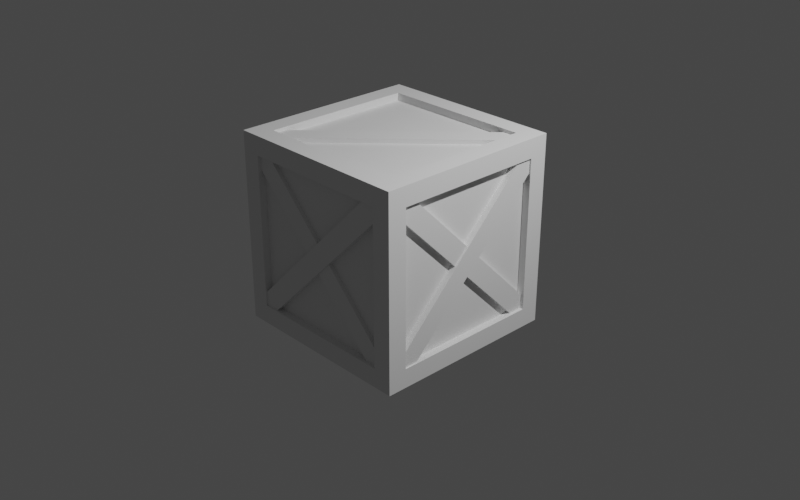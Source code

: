 # Source: crate.blend  (saved by Blender 2.83.20; exported with 4.5.12 LTS)
import bpy
from mathutils import Matrix  # noqa: F401  (used for matrix-valued properties, if any)

bpy.ops.wm.read_factory_settings(use_empty=True)
scene = bpy.context.scene
scene.name = 'Scene'

# ---- collections
col_collection = bpy.data.collections.new('Collection'); scene.collection.children.link(col_collection)

# ---- world
world_world = bpy.data.worlds.new('World'); scene.world = world_world
world_world.use_nodes = True; world_world.node_tree.nodes.clear()
_N = world_world.node_tree.nodes; _L = world_world.node_tree.links
n0 = _N.new('ShaderNodeOutputWorld'); n0.name = 'World Output'; n0.location = (300, 300)
n1 = _N.new('ShaderNodeBackground'); n1.name = 'Background'; n1.location = (10, 300)
n1.inputs[0].default_value = (0.05088, 0.05088, 0.05088, 1.0)
_L.new(n1.outputs[0], n0.inputs[0])
n0.is_active_output = True
world_world.color = (0.05088, 0.05088, 0.05088)
world_world.use_sun_shadow = False
world_world.sun_shadow_jitter_overblur = 0.0

# ---- cameras
cam_camera = bpy.data.cameras.new('Camera')
cam_camera.clip_end = 100.0
cam_camera.ortho_scale = 7.314

# ---- lights
light_light = bpy.data.lights.new('Light', 'POINT')
light_light.transmission_factor = 0.0
light_light.energy = 1000.0
light_light.shadow_soft_size = 0.1
light_light.shadow_maximum_resolution = 0.006
light_light.use_absolute_resolution = True

# ---- meshes
me_cube_002 = bpy.data.meshes.new('Cube.002')
me_cube_002.from_pydata([(-1.0, -1.0, -1.0), (-1.0, -1.0, 1.0), (-1.0, 1.0, -1.0), (-1.0, 1.0, 1.0), (1.0, -1.0, -1.0), (1.0, -1.0, 1.0), (1.0, 1.0, -1.0), (1.0, 1.0, 1.0), (-1.0, -0.8, -0.8), (-1.0, -0.8, 0.8), (-1.0, 0.8, 0.8), (-1.0, 0.8, -0.8), (-0.8, 1.0, -0.8), (-0.8, 1.0, 0.8), (0.8, 1.0, 0.8), (0.8, 1.0, -0.8), (1.0, 0.8, -0.8), (1.0, 0.8, 0.8), (1.0, -0.8, 0.8), (1.0, -0.8, -0.8), (0.8, -1.0, -0.8), (0.8, -1.0, 0.8), (-0.8, -1.0, 0.8), (-0.8, -1.0, -0.8), (-0.8, 0.8, -1.0), (0.8, 0.8, -1.0), (0.8, -0.8, -1.0), (-0.8, -0.8, -1.0), (0.8, 0.8, 1.0), (-0.8, 0.8, 1.0), (-0.8, -0.8, 1.0), (0.8, -0.8, 1.0), (-1.0, -0.8, -0.8), (-1.0, -0.8, 0.8), (-1.0, 0.8, -0.8), (-1.0, 0.8, 0.8), (-0.8, 1.0, 0.8), (-0.8, 1.0, -0.8), (0.8, 1.0, -0.8), (0.8, 1.0, 0.8), (1.0, 0.8, 0.8), (1.0, 0.8, -0.8), (1.0, -0.8, -0.8), (1.0, -0.8, 0.8), (0.8, -1.0, 0.8), (0.8, -1.0, -0.8), (-0.8, -1.0, -0.8), (-0.8, -1.0, 0.8), (0.8, 0.8, -1.0), (-0.8, 0.8, -1.0), (-0.8, -0.8, -1.0), (0.8, -0.8, -1.0), (-0.8, 0.8, 1.0), (0.8, 0.8, 1.0), (0.8, -0.8, 1.0), (-0.8, -0.8, 1.0), (-1.0, -0.8, -0.8), (-1.0, -0.8, 0.8), (-1.0, 0.8, -0.8), (-1.0, 0.8, 0.8), (-0.8, 1.0, 0.8), (-0.8, 1.0, -0.8), (0.8, 1.0, -0.8), (0.8, 1.0, 0.8), (1.0, 0.8, 0.8), (1.0, 0.8, -0.8), (1.0, -0.8, -0.8), (1.0, -0.8, 0.8), (0.8, -1.0, 0.8), (0.8, -1.0, -0.8), (-0.8, -1.0, -0.8), (-0.8, -1.0, 0.8), (0.8, 0.8, -1.0), (-0.8, 0.8, -1.0), (-0.8, -0.8, -1.0), (0.8, -0.8, -1.0), (-0.8, 0.8, 1.0), (0.8, 0.8, 1.0), (0.8, -0.8, 1.0), (-0.8, -0.8, 1.0), (-1.0, -0.8, -0.8), (-1.0, -0.8, 0.8), (-1.0, 0.8, -0.8), (-1.0, 0.8, 0.8), (-0.8, 1.0, 0.8), (-0.8, 1.0, -0.8), (0.8, 1.0, -0.8), (0.8, 1.0, 0.8), (1.0, 0.8, 0.8), (1.0, 0.8, -0.8), (1.0, -0.8, -0.8), (1.0, -0.8, 0.8), (0.8, -1.0, 0.8), (0.8, -1.0, -0.8), (-0.8, -1.0, -0.8), (-0.8, -1.0, 0.8), (0.8, 0.8, -1.0), (-0.8, 0.8, -1.0), (-0.8, -0.8, -1.0), (0.8, -0.8, -1.0), (-0.8, 0.8, 1.0), (0.8, 0.8, 1.0), (0.8, -0.8, 1.0), (-0.8, -0.8, 1.0), (-1.0, -0.8, -0.8), (-1.0, -0.8, 0.8), (-1.0, 0.8, -0.8), (-1.0, 0.8, 0.8), (-0.8, 1.0, 0.8), (-0.8, 1.0, -0.8), (0.8, 1.0, -0.8), (0.8, 1.0, 0.8), (1.0, 0.8, 0.8), (1.0, 0.8, -0.8), (1.0, -0.8, -0.8), (1.0, -0.8, 0.8), (0.8, -1.0, 0.8), (0.8, -1.0, -0.8), (-0.8, -1.0, -0.8), (-0.8, -1.0, 0.8), (0.8, 0.8, -1.0), (-0.8, 0.8, -1.0), (-0.8, -0.8, -1.0), (0.8, -0.8, -1.0), (-0.8, 0.8, 1.0), (0.8, 0.8, 1.0), (0.8, -0.8, 1.0), (-0.8, -0.8, 1.0), (-1.0, -0.8, -0.8), (-1.0, -0.8, 0.8), (-1.0, 0.8, -0.8), (-1.0, 0.8, 0.8), (-0.8, 1.0, 0.8), (-0.8, 1.0, -0.8), (0.8, 1.0, -0.8), (0.8, 1.0, 0.8), (1.0, 0.8, 0.8), (1.0, 0.8, -0.8), (1.0, -0.8, -0.8), (1.0, -0.8, 0.8), (0.8, -1.0, 0.8), (0.8, -1.0, -0.8), (-0.8, -1.0, -0.8), (-0.8, -1.0, 0.8), (0.8, 0.8, -1.0), (-0.8, 0.8, -1.0), (-0.8, -0.8, -1.0), (0.8, -0.8, -1.0), (-0.8, 0.8, 1.0), (0.8, 0.8, 1.0), (0.8, -0.8, 1.0), (-0.8, -0.8, 1.0), (-0.9203, -0.8, -0.8), (-0.9203, -0.8, 0.8), (-0.9203, 0.8, 0.8), (-0.9203, 0.8, -0.8), (-0.8, 0.9203, -0.8), (-0.8, 0.9203, 0.8), (0.8, 0.9203, 0.8), (0.8, 0.9203, -0.8), (0.9203, 0.8, -0.8), (0.9203, 0.8, 0.8), (0.9203, -0.8, 0.8), (0.9203, -0.8, -0.8), (0.8, -0.9203, -0.8), (0.8, -0.9203, 0.8), (-0.8, -0.9203, 0.8), (-0.8, -0.9203, -0.8), (-0.8, 0.8, -0.9203), (0.8, 0.8, -0.9203), (0.8, -0.8, -0.9203), (-0.8, -0.8, -0.9203), (0.8, 0.8, 0.9203), (-0.8, 0.8, 0.9203), (-0.8, -0.8, 0.9203), (0.8, -0.8, 0.9203), (-0.8926, 0.7605, 0.7417), (-0.7417, 0.7605, 0.8926), (-0.8926, 0.983, 0.7417), (-0.7417, 0.983, 0.8926), (0.7417, 0.7605, -0.8926), (0.8926, 0.7605, -0.7417), (0.7417, 0.983, -0.8926), (0.8926, 0.983, -0.7417), (0.7417, 0.7425, 0.8926), (0.8926, 0.7425, 0.7417), (0.7417, 0.965, 0.8926), (0.8926, 0.965, 0.7417), (-0.8926, 0.7425, -0.7417), (-0.7417, 0.7425, -0.8926), (-0.8926, 0.965, -0.7417), (-0.7417, 0.965, -0.8926), (-0.7605, -0.8926, 0.7417), (-0.7605, -0.7417, 0.8926), (-0.983, -0.8926, 0.7417), (-0.983, -0.7417, 0.8926), (-0.7605, 0.7417, -0.8926), (-0.7605, 0.8926, -0.7417), (-0.983, 0.7417, -0.8926), (-0.983, 0.8926, -0.7417), (-0.7425, 0.7417, 0.8926), (-0.7425, 0.8926, 0.7417), (-0.965, 0.7417, 0.8926), (-0.965, 0.8926, 0.7417), (-0.7425, -0.8926, -0.7417), (-0.7425, -0.7417, -0.8926), (-0.965, -0.8926, -0.7417), (-0.965, -0.7417, -0.8926), (0.8926, -0.7605, 0.7417), (0.7417, -0.7605, 0.8926), (0.8926, -0.983, 0.7417), (0.7417, -0.983, 0.8926), (-0.7417, -0.7605, -0.8926), (-0.8926, -0.7605, -0.7417), (-0.7417, -0.983, -0.8926), (-0.8926, -0.983, -0.7417), (-0.7417, -0.7425, 0.8926), (-0.8926, -0.7425, 0.7417), (-0.7417, -0.965, 0.8926), (-0.8926, -0.965, 0.7417), (0.8926, -0.7425, -0.7417), (0.7417, -0.7425, -0.8926), (0.8926, -0.965, -0.7417), (0.7417, -0.965, -0.8926), (0.7605, 0.8926, 0.7417), (0.7605, 0.7417, 0.8926), (0.983, 0.8926, 0.7417), (0.983, 0.7417, 0.8926), (0.7605, -0.7417, -0.8926), (0.7605, -0.8926, -0.7417), (0.983, -0.7417, -0.8926), (0.983, -0.8926, -0.7417), (0.7425, -0.7417, 0.8926), (0.7425, -0.8926, 0.7417), (0.965, -0.7417, 0.8926), (0.965, -0.8926, 0.7417), (0.7425, 0.8926, -0.7417), (0.7425, 0.7417, -0.8926), (0.965, 0.8926, -0.7417), (0.965, 0.7417, -0.8926), (0.7417, 0.8926, -0.7605), (0.8926, 0.7417, -0.7605), (0.7417, 0.8926, -0.983), (0.8926, 0.7417, -0.983), (-0.8926, -0.7417, -0.7605), (-0.7417, -0.8926, -0.7605), (-0.8926, -0.7417, -0.983), (-0.7417, -0.8926, -0.983), (-0.8926, -0.7417, 0.7425), (-0.7417, -0.8926, 0.7425), (-0.8926, -0.7417, 0.965), (-0.7417, -0.8926, 0.965), (0.7417, 0.8926, 0.7425), (0.8926, 0.7417, 0.7425), (0.7417, 0.8926, 0.965), (0.8926, 0.7417, 0.965)], [], [(24, 25, 48, 49), (19, 16, 41, 42), (9, 10, 35, 33), (20, 21, 44, 45), (15, 12, 37, 38), (16, 17, 40, 41), (0, 1, 9, 8), (1, 3, 10, 9), (3, 2, 11, 10), (2, 0, 8, 11), (2, 3, 13, 12), (3, 7, 14, 13), (7, 6, 15, 14), (6, 2, 12, 15), (6, 7, 17, 16), (7, 5, 18, 17), (5, 4, 19, 18), (4, 6, 16, 19), (4, 5, 21, 20), (5, 1, 22, 21), (1, 0, 23, 22), (0, 4, 20, 23), (2, 6, 25, 24), (6, 4, 26, 25), (4, 0, 27, 26), (0, 2, 24, 27), (7, 3, 29, 28), (3, 1, 30, 29), (1, 5, 31, 30), (5, 7, 28, 31), (33, 35, 59, 57), (42, 41, 65, 66), (49, 48, 72, 73), (34, 32, 56, 58), (55, 54, 78, 79), (41, 40, 64, 65), (13, 14, 39, 36), (23, 20, 45, 46), (28, 29, 52, 53), (10, 11, 34, 35), (17, 18, 43, 40), (27, 24, 49, 50), (14, 15, 38, 39), (21, 22, 47, 44), (31, 28, 53, 54), (18, 19, 42, 43), (25, 26, 51, 48), (22, 23, 46, 47), (29, 30, 55, 52), (26, 27, 50, 51), (30, 31, 54, 55), (8, 9, 33, 32), (12, 13, 36, 37), (11, 8, 32, 34), (60, 63, 87, 84), (70, 69, 93, 94), (77, 76, 100, 101), (62, 61, 85, 86), (69, 68, 92, 93), (75, 74, 98, 99), (50, 49, 73, 74), (40, 43, 67, 64), (35, 34, 58, 59), (48, 51, 75, 72), (43, 42, 66, 67), (37, 36, 60, 61), (51, 50, 74, 75), (45, 44, 68, 69), (38, 37, 61, 62), (53, 52, 76, 77), (46, 45, 69, 70), (36, 39, 63, 60), (54, 53, 77, 78), (44, 47, 71, 68), (39, 38, 62, 63), (52, 55, 79, 76), (32, 33, 57, 56), (47, 46, 70, 71), (81, 83, 107, 105), (90, 89, 113, 114), (97, 96, 120, 121), (82, 80, 104, 106), (103, 102, 126, 127), (89, 88, 112, 113), (78, 77, 101, 102), (68, 71, 95, 92), (63, 62, 86, 87), (76, 79, 103, 100), (56, 57, 81, 80), (71, 70, 94, 95), (65, 64, 88, 89), (79, 78, 102, 103), (58, 56, 80, 82), (73, 72, 96, 97), (66, 65, 89, 90), (57, 59, 83, 81), (74, 73, 97, 98), (64, 67, 91, 88), (59, 58, 82, 83), (72, 75, 99, 96), (67, 66, 90, 91), (61, 60, 84, 85), (126, 125, 149, 150), (108, 111, 135, 132), (118, 117, 141, 142), (125, 124, 148, 149), (110, 109, 133, 134), (117, 116, 140, 141), (98, 97, 121, 122), (88, 91, 115, 112), (83, 82, 106, 107), (96, 99, 123, 120), (91, 90, 114, 115), (85, 84, 108, 109), (99, 98, 122, 123), (93, 92, 116, 117), (86, 85, 109, 110), (101, 100, 124, 125), (94, 93, 117, 118), (84, 87, 111, 108), (102, 101, 125, 126), (92, 95, 119, 116), (87, 86, 110, 111), (100, 103, 127, 124), (80, 81, 105, 104), (95, 94, 118, 119), (116, 119, 143, 140), (111, 110, 134, 135), (124, 127, 151, 148), (104, 105, 129, 128), (119, 118, 142, 143), (113, 112, 136, 137), (127, 126, 150, 151), (106, 104, 128, 130), (121, 120, 144, 145), (114, 113, 137, 138), (105, 107, 131, 129), (122, 121, 145, 146), (112, 115, 139, 136), (107, 106, 130, 131), (120, 123, 147, 144), (115, 114, 138, 139), (109, 108, 132, 133), (123, 122, 146, 147), (152, 153, 154, 155), (129, 153, 152, 128), (131, 154, 153, 129), (130, 155, 154, 131), (128, 152, 155, 130), (156, 157, 158, 159), (132, 157, 156, 133), (135, 158, 157, 132), (134, 159, 158, 135), (133, 156, 159, 134), (160, 161, 162, 163), (136, 161, 160, 137), (139, 162, 161, 136), (138, 163, 162, 139), (137, 160, 163, 138), (164, 165, 166, 167), (140, 165, 164, 141), (143, 166, 165, 140), (142, 167, 166, 143), (141, 164, 167, 142), (168, 169, 170, 171), (144, 169, 168, 145), (147, 170, 169, 144), (146, 171, 170, 147), (145, 168, 171, 146), (172, 173, 174, 175), (148, 173, 172, 149), (151, 174, 173, 148), (150, 175, 174, 151), (149, 172, 175, 150), (178, 179, 183, 182), (178, 182, 180, 176), (183, 179, 177, 181), (186, 187, 191, 190), (186, 190, 188, 184), (191, 187, 185, 189), (194, 195, 199, 198), (194, 198, 196, 192), (199, 195, 193, 197), (202, 203, 207, 206), (202, 206, 204, 200), (207, 203, 201, 205), (210, 211, 215, 214), (210, 214, 212, 208), (215, 211, 209, 213), (218, 219, 223, 222), (218, 222, 220, 216), (223, 219, 217, 221), (226, 227, 231, 230), (226, 230, 228, 224), (231, 227, 225, 229), (234, 235, 239, 238), (234, 238, 236, 232), (239, 235, 233, 237), (242, 243, 247, 246), (242, 246, 244, 240), (247, 243, 241, 245), (250, 251, 255, 254), (250, 254, 252, 248), (255, 251, 249, 253)])
_uv = me_cube_002.uv_layers.new(name='UVMap')
_uv.uv.foreach_set('vector', [0.15, 0.525, 0.35, 0.525, 0.35, 0.525, 0.15, 0.525, 0.4, 0.725, 0.4, 0.525, 0.4, 0.525, 0.4, 0.725, 0.6, 0.025, 0.6, 0.225, 0.6, 0.225, 0.6, 0.025, 0.4, 0.775, 0.6, 0.775, 0.6, 0.775, 0.4, 0.775, 0.4, 0.475, 0.4, 0.275, 0.4, 0.275, 0.4, 0.475, 0.4, 0.525, 0.6, 0.525, 0.6, 0.525, 0.4, 0.525, 0.375, 0.0, 0.625, 0.0, 0.6, 0.025, 0.4, 0.025, 0.625, 0.0, 0.625, 0.25, 0.6, 0.225, 0.6, 0.025, 0.625, 0.25, 0.375, 0.25, 0.4, 0.225, 0.6, 0.225, 0.375, 0.25, 0.375, 0.0, 0.4, 0.025, 0.4, 0.225, 0.375, 0.25, 0.625, 0.25, 0.6, 0.275, 0.4, 0.275, 0.625, 0.25, 0.625, 0.5, 0.6, 0.475, 0.6, 0.275, 0.625, 0.5, 0.375, 0.5, 0.4, 0.475, 0.6, 0.475, 0.375, 0.5, 0.375, 0.25, 0.4, 0.275, 0.4, 0.475, 0.375, 0.5, 0.625, 0.5, 0.6, 0.525, 0.4, 0.525, 0.625, 0.5, 0.625, 0.75, 0.6, 0.725, 0.6, 0.525, 0.625, 0.75, 0.375, 0.75, 0.4, 0.725, 0.6, 0.725, 0.375, 0.75, 0.375, 0.5, 0.4, 0.525, 0.4, 0.725, 0.375, 0.75, 0.625, 0.75, 0.6, 0.775, 0.4, 0.775, 0.625, 0.75, 0.625, 1.0, 0.6, 0.975, 0.6, 0.775, 0.625, 1.0, 0.375, 1.0, 0.4, 0.975, 0.6, 0.975, 0.375, 1.0, 0.375, 0.75, 0.4, 0.775, 0.4, 0.975, 0.125, 0.5, 0.375, 0.5, 0.35, 0.525, 0.15, 0.525, 0.375, 0.5, 0.375, 0.75, 0.35, 0.725, 0.35, 0.525, 0.375, 0.75, 0.125, 0.75, 0.15, 0.725, 0.35, 0.725, 0.125, 0.75, 0.125, 0.5, 0.15, 0.525, 0.15, 0.725, 0.625, 0.5, 0.875, 0.5, 0.85, 0.525, 0.65, 0.525, 0.875, 0.5, 0.875, 0.75, 0.85, 0.725, 0.85, 0.525, 0.875, 0.75, 0.625, 0.75, 0.65, 0.725, 0.85, 0.725, 0.625, 0.75, 0.625, 0.5, 0.65, 0.525, 0.65, 0.725, 0.6, 0.025, 0.6, 0.225, 0.6, 0.225, 0.6, 0.025, 0.4, 0.725, 0.4, 0.525, 0.4, 0.525, 0.4, 0.725, 0.15, 0.525, 0.35, 0.525, 0.35, 0.525, 0.15, 0.525, 0.4, 0.225, 0.4, 0.025, 0.4, 0.025, 0.4, 0.225, 0.85, 0.725, 0.65, 0.725, 0.65, 0.725, 0.85, 0.725, 0.4, 0.525, 0.6, 0.525, 0.6, 0.525, 0.4, 0.525, 0.6, 0.275, 0.6, 0.475, 0.6, 0.475, 0.6, 0.275, 0.4, 0.975, 0.4, 0.775, 0.4, 0.775, 0.4, 0.975, 0.65, 0.525, 0.85, 0.525, 0.85, 0.525, 0.65, 0.525, 0.6, 0.225, 0.4, 0.225, 0.4, 0.225, 0.6, 0.225, 0.6, 0.525, 0.6, 0.725, 0.6, 0.725, 0.6, 0.525, 0.15, 0.725, 0.15, 0.525, 0.15, 0.525, 0.15, 0.725, 0.6, 0.475, 0.4, 0.475, 0.4, 0.475, 0.6, 0.475, 0.6, 0.775, 0.6, 0.975, 0.6, 0.975, 0.6, 0.775, 0.65, 0.725, 0.65, 0.525, 0.65, 0.525, 0.65, 0.725, 0.6, 0.725, 0.4, 0.725, 0.4, 0.725, 0.6, 0.725, 0.35, 0.525, 0.35, 0.725, 0.35, 0.725, 0.35, 0.525, 0.6, 0.975, 0.4, 0.975, 0.4, 0.975, 0.6, 0.975, 0.85, 0.525, 0.85, 0.725, 0.85, 0.725, 0.85, 0.525, 0.35, 0.725, 0.15, 0.725, 0.15, 0.725, 0.35, 0.725, 0.85, 0.725, 0.65, 0.725, 0.65, 0.725, 0.85, 0.725, 0.4, 0.025, 0.6, 0.025, 0.6, 0.025, 0.4, 0.025, 0.4, 0.275, 0.6, 0.275, 0.6, 0.275, 0.4, 0.275, 0.4, 0.225, 0.4, 0.025, 0.4, 0.025, 0.4, 0.225, 0.6, 0.275, 0.6, 0.475, 0.6, 0.475, 0.6, 0.275, 0.4, 0.975, 0.4, 0.775, 0.4, 0.775, 0.4, 0.975, 0.65, 0.525, 0.85, 0.525, 0.85, 0.525, 0.65, 0.525, 0.4, 0.475, 0.4, 0.275, 0.4, 0.275, 0.4, 0.475, 0.4, 0.775, 0.6, 0.775, 0.6, 0.775, 0.4, 0.775, 0.35, 0.725, 0.15, 0.725, 0.15, 0.725, 0.35, 0.725, 0.15, 0.725, 0.15, 0.525, 0.15, 0.525, 0.15, 0.725, 0.6, 0.525, 0.6, 0.725, 0.6, 0.725, 0.6, 0.525, 0.6, 0.225, 0.4, 0.225, 0.4, 0.225, 0.6, 0.225, 0.35, 0.525, 0.35, 0.725, 0.35, 0.725, 0.35, 0.525, 0.6, 0.725, 0.4, 0.725, 0.4, 0.725, 0.6, 0.725, 0.4, 0.275, 0.6, 0.275, 0.6, 0.275, 0.4, 0.275, 0.35, 0.725, 0.15, 0.725, 0.15, 0.725, 0.35, 0.725, 0.4, 0.775, 0.6, 0.775, 0.6, 0.775, 0.4, 0.775, 0.4, 0.475, 0.4, 0.275, 0.4, 0.275, 0.4, 0.475, 0.65, 0.525, 0.85, 0.525, 0.85, 0.525, 0.65, 0.525, 0.4, 0.975, 0.4, 0.775, 0.4, 0.775, 0.4, 0.975, 0.6, 0.275, 0.6, 0.475, 0.6, 0.475, 0.6, 0.275, 0.65, 0.725, 0.65, 0.525, 0.65, 0.525, 0.65, 0.725, 0.6, 0.775, 0.6, 0.975, 0.6, 0.975, 0.6, 0.775, 0.6, 0.475, 0.4, 0.475, 0.4, 0.475, 0.6, 0.475, 0.85, 0.525, 0.85, 0.725, 0.85, 0.725, 0.85, 0.525, 0.4, 0.025, 0.6, 0.025, 0.6, 0.025, 0.4, 0.025, 0.6, 0.975, 0.4, 0.975, 0.4, 0.975, 0.6, 0.975, 0.6, 0.025, 0.6, 0.225, 0.6, 0.225, 0.6, 0.025, 0.4, 0.725, 0.4, 0.525, 0.4, 0.525, 0.4, 0.725, 0.15, 0.525, 0.35, 0.525, 0.35, 0.525, 0.15, 0.525, 0.4, 0.225, 0.4, 0.025, 0.4, 0.025, 0.4, 0.225, 0.85, 0.725, 0.65, 0.725, 0.65, 0.725, 0.85, 0.725, 0.4, 0.525, 0.6, 0.525, 0.6, 0.525, 0.4, 0.525, 0.65, 0.725, 0.65, 0.525, 0.65, 0.525, 0.65, 0.725, 0.6, 0.775, 0.6, 0.975, 0.6, 0.975, 0.6, 0.775, 0.6, 0.475, 0.4, 0.475, 0.4, 0.475, 0.6, 0.475, 0.85, 0.525, 0.85, 0.725, 0.85, 0.725, 0.85, 0.525, 0.4, 0.025, 0.6, 0.025, 0.6, 0.025, 0.4, 0.025, 0.6, 0.975, 0.4, 0.975, 0.4, 0.975, 0.6, 0.975, 0.4, 0.525, 0.6, 0.525, 0.6, 0.525, 0.4, 0.525, 0.85, 0.725, 0.65, 0.725, 0.65, 0.725, 0.85, 0.725, 0.4, 0.225, 0.4, 0.025, 0.4, 0.025, 0.4, 0.225, 0.15, 0.525, 0.35, 0.525, 0.35, 0.525, 0.15, 0.525, 0.4, 0.725, 0.4, 0.525, 0.4, 0.525, 0.4, 0.725, 0.6, 0.025, 0.6, 0.225, 0.6, 0.225, 0.6, 0.025, 0.15, 0.725, 0.15, 0.525, 0.15, 0.525, 0.15, 0.725, 0.6, 0.525, 0.6, 0.725, 0.6, 0.725, 0.6, 0.525, 0.6, 0.225, 0.4, 0.225, 0.4, 0.225, 0.6, 0.225, 0.35, 0.525, 0.35, 0.725, 0.35, 0.725, 0.35, 0.525, 0.6, 0.725, 0.4, 0.725, 0.4, 0.725, 0.6, 0.725, 0.4, 0.275, 0.6, 0.275, 0.6, 0.275, 0.4, 0.275, 0.65, 0.725, 0.65, 0.525, 0.65, 0.525, 0.65, 0.725, 0.6, 0.275, 0.6, 0.475, 0.6, 0.475, 0.6, 0.275, 0.4, 0.975, 0.4, 0.775, 0.4, 0.775, 0.4, 0.975, 0.65, 0.525, 0.85, 0.525, 0.85, 0.525, 0.65, 0.525, 0.4, 0.475, 0.4, 0.275, 0.4, 0.275, 0.4, 0.475, 0.4, 0.775, 0.6, 0.775, 0.6, 0.775, 0.4, 0.775, 0.15, 0.725, 0.15, 0.525, 0.15, 0.525, 0.15, 0.725, 0.6, 0.525, 0.6, 0.725, 0.6, 0.725, 0.6, 0.525, 0.6, 0.225, 0.4, 0.225, 0.4, 0.225, 0.6, 0.225, 0.35, 0.525, 0.35, 0.725, 0.35, 0.725, 0.35, 0.525, 0.6, 0.725, 0.4, 0.725, 0.4, 0.725, 0.6, 0.725, 0.4, 0.275, 0.6, 0.275, 0.6, 0.275, 0.4, 0.275, 0.35, 0.725, 0.15, 0.725, 0.15, 0.725, 0.35, 0.725, 0.4, 0.775, 0.6, 0.775, 0.6, 0.775, 0.4, 0.775, 0.4, 0.475, 0.4, 0.275, 0.4, 0.275, 0.4, 0.475, 0.65, 0.525, 0.85, 0.525, 0.85, 0.525, 0.65, 0.525, 0.4, 0.975, 0.4, 0.775, 0.4, 0.775, 0.4, 0.975, 0.6, 0.275, 0.6, 0.475, 0.6, 0.475, 0.6, 0.275, 0.65, 0.725, 0.65, 0.525, 0.65, 0.525, 0.65, 0.725, 0.6, 0.775, 0.6, 0.975, 0.6, 0.975, 0.6, 0.775, 0.6, 0.475, 0.4, 0.475, 0.4, 0.475, 0.6, 0.475, 0.85, 0.525, 0.85, 0.725, 0.85, 0.725, 0.85, 0.525, 0.4, 0.025, 0.6, 0.025, 0.6, 0.025, 0.4, 0.025, 0.6, 0.975, 0.4, 0.975, 0.4, 0.975, 0.6, 0.975, 0.6, 0.775, 0.6, 0.975, 0.6, 0.975, 0.6, 0.775, 0.6, 0.475, 0.4, 0.475, 0.4, 0.475, 0.6, 0.475, 0.85, 0.525, 0.85, 0.725, 0.85, 0.725, 0.85, 0.525, 0.4, 0.025, 0.6, 0.025, 0.6, 0.025, 0.4, 0.025, 0.6, 0.975, 0.4, 0.975, 0.4, 0.975, 0.6, 0.975, 0.4, 0.525, 0.6, 0.525, 0.6, 0.525, 0.4, 0.525, 0.85, 0.725, 0.65, 0.725, 0.65, 0.725, 0.85, 0.725, 0.4, 0.225, 0.4, 0.025, 0.4, 0.025, 0.4, 0.225, 0.15, 0.525, 0.35, 0.525, 0.35, 0.525, 0.15, 0.525, 0.4, 0.725, 0.4, 0.525, 0.4, 0.525, 0.4, 0.725, 0.6, 0.025, 0.6, 0.225, 0.6, 0.225, 0.6, 0.025, 0.15, 0.725, 0.15, 0.525, 0.15, 0.525, 0.15, 0.725, 0.6, 0.525, 0.6, 0.725, 0.6, 0.725, 0.6, 0.525, 0.6, 0.225, 0.4, 0.225, 0.4, 0.225, 0.6, 0.225, 0.35, 0.525, 0.35, 0.725, 0.35, 0.725, 0.35, 0.525, 0.6, 0.725, 0.4, 0.725, 0.4, 0.725, 0.6, 0.725, 0.4, 0.275, 0.6, 0.275, 0.6, 0.275, 0.4, 0.275, 0.35, 0.725, 0.15, 0.725, 0.15, 0.725, 0.35, 0.725, 0.4, 0.025, 0.6, 0.025, 0.6, 0.225, 0.4, 0.225, 0.6, 0.025, 0.6, 0.025, 0.4, 0.025, 0.4, 0.025, 0.6, 0.225, 0.6, 0.225, 0.6, 0.025, 0.6, 0.025, 0.4, 0.225, 0.4, 0.225, 0.6, 0.225, 0.6, 0.225, 0.4, 0.025, 0.4, 0.025, 0.4, 0.225, 0.4, 0.225, 0.4, 0.275, 0.6, 0.275, 0.6, 0.475, 0.4, 0.475, 0.6, 0.275, 0.6, 0.275, 0.4, 0.275, 0.4, 0.275, 0.6, 0.475, 0.6, 0.475, 0.6, 0.275, 0.6, 0.275, 0.4, 0.475, 0.4, 0.475, 0.6, 0.475, 0.6, 0.475, 0.4, 0.275, 0.4, 0.275, 0.4, 0.475, 0.4, 0.475, 0.4, 0.525, 0.6, 0.525, 0.6, 0.725, 0.4, 0.725, 0.6, 0.525, 0.6, 0.525, 0.4, 0.525, 0.4, 0.525, 0.6, 0.725, 0.6, 0.725, 0.6, 0.525, 0.6, 0.525, 0.4, 0.725, 0.4, 0.725, 0.6, 0.725, 0.6, 0.725, 0.4, 0.525, 0.4, 0.525, 0.4, 0.725, 0.4, 0.725, 0.4, 0.775, 0.6, 0.775, 0.6, 0.975, 0.4, 0.975, 0.6, 0.775, 0.6, 0.775, 0.4, 0.775, 0.4, 0.775, 0.6, 0.975, 0.6, 0.975, 0.6, 0.775, 0.6, 0.775, 0.4, 0.975, 0.4, 0.975, 0.6, 0.975, 0.6, 0.975, 0.4, 0.775, 0.4, 0.775, 0.4, 0.975, 0.4, 0.975, 0.15, 0.525, 0.35, 0.525, 0.35, 0.725, 0.15, 0.725, 0.35, 0.525, 0.35, 0.525, 0.15, 0.525, 0.15, 0.525, 0.35, 0.725, 0.35, 0.725, 0.35, 0.525, 0.35, 0.525, 0.15, 0.725, 0.15, 0.725, 0.35, 0.725, 0.35, 0.725, 0.15, 0.525, 0.15, 0.525, 0.15, 0.725, 0.15, 0.725, 0.65, 0.525, 0.85, 0.525, 0.85, 0.725, 0.65, 0.725, 0.85, 0.525, 0.85, 0.525, 0.65, 0.525, 0.65, 0.525, 0.85, 0.725, 0.85, 0.725, 0.85, 0.525, 0.85, 0.525, 0.65, 0.725, 0.65, 0.725, 0.85, 0.725, 0.85, 0.725, 0.65, 0.525, 0.65, 0.525, 0.65, 0.725, 0.65, 0.725, 0.375, 0.25, 0.625, 0.25, 0.625, 0.5, 0.375, 0.5, 0.125, 0.5, 0.375, 0.5, 0.375, 0.75, 0.125, 0.75, 0.625, 0.5, 0.875, 0.5, 0.875, 0.75, 0.625, 0.75, 0.375, 0.25, 0.625, 0.25, 0.625, 0.5, 0.375, 0.5, 0.125, 0.5, 0.375, 0.5, 0.375, 0.75, 0.125, 0.75, 0.625, 0.5, 0.875, 0.5, 0.875, 0.75, 0.625, 0.75, 0.375, 0.25, 0.625, 0.25, 0.625, 0.5, 0.375, 0.5, 0.125, 0.5, 0.375, 0.5, 0.375, 0.75, 0.125, 0.75, 0.625, 0.5, 0.875, 0.5, 0.875, 0.75, 0.625, 0.75, 0.375, 0.25, 0.625, 0.25, 0.625, 0.5, 0.375, 0.5, 0.125, 0.5, 0.375, 0.5, 0.375, 0.75, 0.125, 0.75, 0.625, 0.5, 0.875, 0.5, 0.875, 0.75, 0.625, 0.75, 0.375, 0.25, 0.625, 0.25, 0.625, 0.5, 0.375, 0.5, 0.125, 0.5, 0.375, 0.5, 0.375, 0.75, 0.125, 0.75, 0.625, 0.5, 0.875, 0.5, 0.875, 0.75, 0.625, 0.75, 0.375, 0.25, 0.625, 0.25, 0.625, 0.5, 0.375, 0.5, 0.125, 0.5, 0.375, 0.5, 0.375, 0.75, 0.125, 0.75, 0.625, 0.5, 0.875, 0.5, 0.875, 0.75, 0.625, 0.75, 0.375, 0.25, 0.625, 0.25, 0.625, 0.5, 0.375, 0.5, 0.125, 0.5, 0.375, 0.5, 0.375, 0.75, 0.125, 0.75, 0.625, 0.5, 0.875, 0.5, 0.875, 0.75, 0.625, 0.75, 0.375, 0.25, 0.625, 0.25, 0.625, 0.5, 0.375, 0.5, 0.125, 0.5, 0.375, 0.5, 0.375, 0.75, 0.125, 0.75, 0.625, 0.5, 0.875, 0.5, 0.875, 0.75, 0.625, 0.75, 0.375, 0.25, 0.625, 0.25, 0.625, 0.5, 0.375, 0.5, 0.125, 0.5, 0.375, 0.5, 0.375, 0.75, 0.125, 0.75, 0.625, 0.5, 0.875, 0.5, 0.875, 0.75, 0.625, 0.75, 0.375, 0.25, 0.625, 0.25, 0.625, 0.5, 0.375, 0.5, 0.125, 0.5, 0.375, 0.5, 0.375, 0.75, 0.125, 0.75, 0.625, 0.5, 0.875, 0.5, 0.875, 0.75, 0.625, 0.75])
me_cube_002.use_remesh_fix_poles = True
me_cube_002.use_remesh_preserve_attributes = False
me_cube_002.use_mirror_vertex_groups = False
me_cube_002.update()

# ---- objects
ob_camera = bpy.data.objects.new('Camera', cam_camera)
ob_crate = bpy.data.objects.new('Crate', me_cube_002)
ob_light = bpy.data.objects.new('Light', light_light)

# ---- transforms, parenting, visibility, modifiers, constraints
ob_camera.location = (7.146, -6.665, 5.629)
ob_camera.rotation_euler = (1.109, 0.0, 0.8149)
ob_camera.lock_rotations_4d = False
ob_camera.empty_display_type = 'ARROWS'
ob_camera.color = (0.0, 0.0, 0.0, 0.0)
ob_camera.display_type = 'WIRE'
ob_camera.lineart.crease_threshold = 0.0
ob_crate.location = (0.0, 0.0, 1.0)
ob_crate.lineart.crease_threshold = 0.0
ob_light.location = (4.076, 1.005, 5.904)
ob_light.rotation_euler = (0.6503, 0.05522, 1.866)
ob_light.lock_rotations_4d = False
ob_light.empty_display_type = 'ARROWS'
ob_light.color = (0.0, 0.0, 0.0, 0.0)
ob_light.lineart.crease_threshold = 0.0

# ---- collection membership
col_collection.objects.link(ob_camera)
col_collection.objects.link(ob_crate)
col_collection.objects.link(ob_light)

# ---- scene / render settings (as saved in the file)
scene.camera = ob_camera
scene.frame_start = 1; scene.frame_end = 250; scene.frame_set(1)
scene.render.engine = 'BLENDER_EEVEE_NEXT'
scene.render.resolution_x = 320
scene.render.resolution_y = 200
scene.cycles.use_denoising = False
scene.cycles.samples = 128
scene.cycles.sampling_pattern = 'TABULATED_SOBOL'
scene.cycles.use_adaptive_sampling = False
scene.cycles.use_light_tree = False
scene.view_settings.view_transform = 'Filmic'
bpy.context.view_layer.update()
